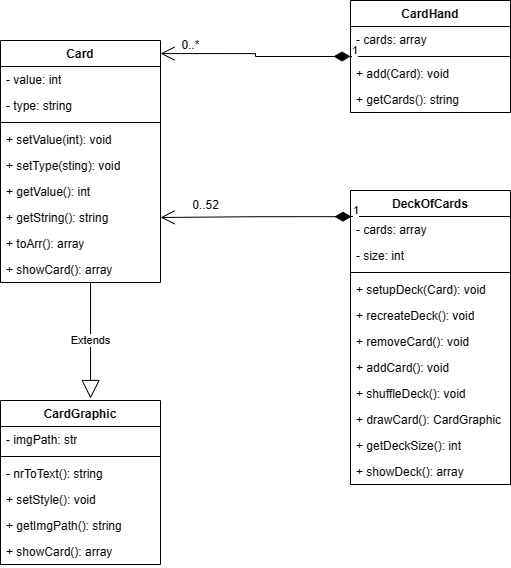

The diagram above was exported from draw.io. Its source (the exported page's mxGraphModel, read from the mxfile embedded in the PNG):
<mxGraphModel dx="792" dy="778" grid="1" gridSize="10" guides="1" tooltips="1" connect="1" arrows="1" fold="1" page="1" pageScale="1" pageWidth="827" pageHeight="1169" math="0" shadow="0">
  <root>
    <mxCell id="0" />
    <mxCell id="1" parent="0" />
    <mxCell id="h1UnWcD5UtDhRlO-52Fe-11" value="Card" style="swimlane;fontStyle=1;align=center;verticalAlign=top;childLayout=stackLayout;horizontal=1;startSize=26;horizontalStack=0;resizeParent=1;resizeParentMax=0;resizeLast=0;collapsible=1;marginBottom=0;whiteSpace=wrap;html=1;" vertex="1" parent="1">
      <mxGeometry x="130" y="100" width="160" height="242" as="geometry" />
    </mxCell>
    <mxCell id="h1UnWcD5UtDhRlO-52Fe-12" value="- value: int" style="text;strokeColor=none;fillColor=none;align=left;verticalAlign=top;spacingLeft=4;spacingRight=4;overflow=hidden;rotatable=0;points=[[0,0.5],[1,0.5]];portConstraint=eastwest;whiteSpace=wrap;html=1;" vertex="1" parent="h1UnWcD5UtDhRlO-52Fe-11">
      <mxGeometry y="26" width="160" height="26" as="geometry" />
    </mxCell>
    <mxCell id="h1UnWcD5UtDhRlO-52Fe-15" value="- type: string" style="text;strokeColor=none;fillColor=none;align=left;verticalAlign=top;spacingLeft=4;spacingRight=4;overflow=hidden;rotatable=0;points=[[0,0.5],[1,0.5]];portConstraint=eastwest;whiteSpace=wrap;html=1;" vertex="1" parent="h1UnWcD5UtDhRlO-52Fe-11">
      <mxGeometry y="52" width="160" height="26" as="geometry" />
    </mxCell>
    <mxCell id="h1UnWcD5UtDhRlO-52Fe-13" value="" style="line;strokeWidth=1;fillColor=none;align=left;verticalAlign=middle;spacingTop=-1;spacingLeft=3;spacingRight=3;rotatable=0;labelPosition=right;points=[];portConstraint=eastwest;strokeColor=inherit;" vertex="1" parent="h1UnWcD5UtDhRlO-52Fe-11">
      <mxGeometry y="78" width="160" height="8" as="geometry" />
    </mxCell>
    <mxCell id="h1UnWcD5UtDhRlO-52Fe-14" value="+ setValue(int): void" style="text;strokeColor=none;fillColor=none;align=left;verticalAlign=top;spacingLeft=4;spacingRight=4;overflow=hidden;rotatable=0;points=[[0,0.5],[1,0.5]];portConstraint=eastwest;whiteSpace=wrap;html=1;" vertex="1" parent="h1UnWcD5UtDhRlO-52Fe-11">
      <mxGeometry y="86" width="160" height="26" as="geometry" />
    </mxCell>
    <mxCell id="h1UnWcD5UtDhRlO-52Fe-16" value="+ setType(sting): void" style="text;strokeColor=none;fillColor=none;align=left;verticalAlign=top;spacingLeft=4;spacingRight=4;overflow=hidden;rotatable=0;points=[[0,0.5],[1,0.5]];portConstraint=eastwest;whiteSpace=wrap;html=1;" vertex="1" parent="h1UnWcD5UtDhRlO-52Fe-11">
      <mxGeometry y="112" width="160" height="26" as="geometry" />
    </mxCell>
    <mxCell id="h1UnWcD5UtDhRlO-52Fe-17" value="+ getValue(): int" style="text;strokeColor=none;fillColor=none;align=left;verticalAlign=top;spacingLeft=4;spacingRight=4;overflow=hidden;rotatable=0;points=[[0,0.5],[1,0.5]];portConstraint=eastwest;whiteSpace=wrap;html=1;" vertex="1" parent="h1UnWcD5UtDhRlO-52Fe-11">
      <mxGeometry y="138" width="160" height="26" as="geometry" />
    </mxCell>
    <mxCell id="h1UnWcD5UtDhRlO-52Fe-18" value="+ getString(): string" style="text;strokeColor=none;fillColor=none;align=left;verticalAlign=top;spacingLeft=4;spacingRight=4;overflow=hidden;rotatable=0;points=[[0,0.5],[1,0.5]];portConstraint=eastwest;whiteSpace=wrap;html=1;" vertex="1" parent="h1UnWcD5UtDhRlO-52Fe-11">
      <mxGeometry y="164" width="160" height="26" as="geometry" />
    </mxCell>
    <mxCell id="h1UnWcD5UtDhRlO-52Fe-19" value="+ toArr(): array" style="text;strokeColor=none;fillColor=none;align=left;verticalAlign=top;spacingLeft=4;spacingRight=4;overflow=hidden;rotatable=0;points=[[0,0.5],[1,0.5]];portConstraint=eastwest;whiteSpace=wrap;html=1;" vertex="1" parent="h1UnWcD5UtDhRlO-52Fe-11">
      <mxGeometry y="190" width="160" height="26" as="geometry" />
    </mxCell>
    <mxCell id="h1UnWcD5UtDhRlO-52Fe-20" value="+ showCard(): array" style="text;strokeColor=none;fillColor=none;align=left;verticalAlign=top;spacingLeft=4;spacingRight=4;overflow=hidden;rotatable=0;points=[[0,0.5],[1,0.5]];portConstraint=eastwest;whiteSpace=wrap;html=1;" vertex="1" parent="h1UnWcD5UtDhRlO-52Fe-11">
      <mxGeometry y="216" width="160" height="26" as="geometry" />
    </mxCell>
    <mxCell id="h1UnWcD5UtDhRlO-52Fe-21" value="CardGraphic" style="swimlane;fontStyle=1;align=center;verticalAlign=top;childLayout=stackLayout;horizontal=1;startSize=26;horizontalStack=0;resizeParent=1;resizeParentMax=0;resizeLast=0;collapsible=1;marginBottom=0;whiteSpace=wrap;html=1;" vertex="1" parent="1">
      <mxGeometry x="130" y="460" width="160" height="164" as="geometry" />
    </mxCell>
    <mxCell id="h1UnWcD5UtDhRlO-52Fe-23" value="- imgPath: str" style="text;strokeColor=none;fillColor=none;align=left;verticalAlign=top;spacingLeft=4;spacingRight=4;overflow=hidden;rotatable=0;points=[[0,0.5],[1,0.5]];portConstraint=eastwest;whiteSpace=wrap;html=1;" vertex="1" parent="h1UnWcD5UtDhRlO-52Fe-21">
      <mxGeometry y="26" width="160" height="26" as="geometry" />
    </mxCell>
    <mxCell id="h1UnWcD5UtDhRlO-52Fe-24" value="" style="line;strokeWidth=1;fillColor=none;align=left;verticalAlign=middle;spacingTop=-1;spacingLeft=3;spacingRight=3;rotatable=0;labelPosition=right;points=[];portConstraint=eastwest;strokeColor=inherit;" vertex="1" parent="h1UnWcD5UtDhRlO-52Fe-21">
      <mxGeometry y="52" width="160" height="8" as="geometry" />
    </mxCell>
    <mxCell id="h1UnWcD5UtDhRlO-52Fe-27" value="- nrToText(): string" style="text;strokeColor=none;fillColor=none;align=left;verticalAlign=top;spacingLeft=4;spacingRight=4;overflow=hidden;rotatable=0;points=[[0,0.5],[1,0.5]];portConstraint=eastwest;whiteSpace=wrap;html=1;" vertex="1" parent="h1UnWcD5UtDhRlO-52Fe-21">
      <mxGeometry y="60" width="160" height="26" as="geometry" />
    </mxCell>
    <mxCell id="h1UnWcD5UtDhRlO-52Fe-26" value="+ setStyle(): void" style="text;strokeColor=none;fillColor=none;align=left;verticalAlign=top;spacingLeft=4;spacingRight=4;overflow=hidden;rotatable=0;points=[[0,0.5],[1,0.5]];portConstraint=eastwest;whiteSpace=wrap;html=1;" vertex="1" parent="h1UnWcD5UtDhRlO-52Fe-21">
      <mxGeometry y="86" width="160" height="26" as="geometry" />
    </mxCell>
    <mxCell id="h1UnWcD5UtDhRlO-52Fe-28" value="+ getImgPath(): string" style="text;strokeColor=none;fillColor=none;align=left;verticalAlign=top;spacingLeft=4;spacingRight=4;overflow=hidden;rotatable=0;points=[[0,0.5],[1,0.5]];portConstraint=eastwest;whiteSpace=wrap;html=1;" vertex="1" parent="h1UnWcD5UtDhRlO-52Fe-21">
      <mxGeometry y="112" width="160" height="26" as="geometry" />
    </mxCell>
    <mxCell id="h1UnWcD5UtDhRlO-52Fe-29" value="+ showCard(): array" style="text;strokeColor=none;fillColor=none;align=left;verticalAlign=top;spacingLeft=4;spacingRight=4;overflow=hidden;rotatable=0;points=[[0,0.5],[1,0.5]];portConstraint=eastwest;whiteSpace=wrap;html=1;" vertex="1" parent="h1UnWcD5UtDhRlO-52Fe-21">
      <mxGeometry y="138" width="160" height="26" as="geometry" />
    </mxCell>
    <mxCell id="h1UnWcD5UtDhRlO-52Fe-32" value="CardHand" style="swimlane;fontStyle=1;align=center;verticalAlign=top;childLayout=stackLayout;horizontal=1;startSize=26;horizontalStack=0;resizeParent=1;resizeParentMax=0;resizeLast=0;collapsible=1;marginBottom=0;whiteSpace=wrap;html=1;" vertex="1" parent="1">
      <mxGeometry x="480" y="60" width="160" height="112" as="geometry" />
    </mxCell>
    <mxCell id="h1UnWcD5UtDhRlO-52Fe-33" value="- cards: array" style="text;strokeColor=none;fillColor=none;align=left;verticalAlign=top;spacingLeft=4;spacingRight=4;overflow=hidden;rotatable=0;points=[[0,0.5],[1,0.5]];portConstraint=eastwest;whiteSpace=wrap;html=1;" vertex="1" parent="h1UnWcD5UtDhRlO-52Fe-32">
      <mxGeometry y="26" width="160" height="26" as="geometry" />
    </mxCell>
    <mxCell id="h1UnWcD5UtDhRlO-52Fe-35" value="" style="line;strokeWidth=1;fillColor=none;align=left;verticalAlign=middle;spacingTop=-1;spacingLeft=3;spacingRight=3;rotatable=0;labelPosition=right;points=[];portConstraint=eastwest;strokeColor=inherit;" vertex="1" parent="h1UnWcD5UtDhRlO-52Fe-32">
      <mxGeometry y="52" width="160" height="8" as="geometry" />
    </mxCell>
    <mxCell id="h1UnWcD5UtDhRlO-52Fe-36" value="+ add(Card): void" style="text;strokeColor=none;fillColor=none;align=left;verticalAlign=top;spacingLeft=4;spacingRight=4;overflow=hidden;rotatable=0;points=[[0,0.5],[1,0.5]];portConstraint=eastwest;whiteSpace=wrap;html=1;" vertex="1" parent="h1UnWcD5UtDhRlO-52Fe-32">
      <mxGeometry y="60" width="160" height="26" as="geometry" />
    </mxCell>
    <mxCell id="h1UnWcD5UtDhRlO-52Fe-37" value="+ getCards(): string" style="text;strokeColor=none;fillColor=none;align=left;verticalAlign=top;spacingLeft=4;spacingRight=4;overflow=hidden;rotatable=0;points=[[0,0.5],[1,0.5]];portConstraint=eastwest;whiteSpace=wrap;html=1;" vertex="1" parent="h1UnWcD5UtDhRlO-52Fe-32">
      <mxGeometry y="86" width="160" height="26" as="geometry" />
    </mxCell>
    <mxCell id="h1UnWcD5UtDhRlO-52Fe-43" value="1" style="endArrow=open;html=1;endSize=12;startArrow=diamondThin;startSize=14;startFill=1;edgeStyle=orthogonalEdgeStyle;align=left;verticalAlign=bottom;rounded=0;entryX=1;entryY=0.054;entryDx=0;entryDy=0;entryPerimeter=0;" edge="1" parent="1" source="h1UnWcD5UtDhRlO-52Fe-32" target="h1UnWcD5UtDhRlO-52Fe-11">
      <mxGeometry x="-1" y="3" relative="1" as="geometry">
        <mxPoint x="430" y="90" as="sourcePoint" />
        <mxPoint x="220" y="60" as="targetPoint" />
      </mxGeometry>
    </mxCell>
    <mxCell id="h1UnWcD5UtDhRlO-52Fe-44" value="0..*" style="text;html=1;align=center;verticalAlign=middle;resizable=0;points=[];autosize=1;strokeColor=none;fillColor=none;" vertex="1" parent="1">
      <mxGeometry x="300" y="90" width="40" height="30" as="geometry" />
    </mxCell>
    <mxCell id="h1UnWcD5UtDhRlO-52Fe-46" value="Extends" style="endArrow=block;endSize=16;endFill=0;html=1;rounded=0;exitX=0.563;exitY=1;exitDx=0;exitDy=0;exitPerimeter=0;entryX=0.563;entryY=-0.012;entryDx=0;entryDy=0;entryPerimeter=0;" edge="1" parent="1" source="h1UnWcD5UtDhRlO-52Fe-20" target="h1UnWcD5UtDhRlO-52Fe-21">
      <mxGeometry width="160" relative="1" as="geometry">
        <mxPoint x="330" y="240" as="sourcePoint" />
        <mxPoint x="490" y="240" as="targetPoint" />
      </mxGeometry>
    </mxCell>
    <mxCell id="h1UnWcD5UtDhRlO-52Fe-47" value="DeckOfCards" style="swimlane;fontStyle=1;align=center;verticalAlign=top;childLayout=stackLayout;horizontal=1;startSize=26;horizontalStack=0;resizeParent=1;resizeParentMax=0;resizeLast=0;collapsible=1;marginBottom=0;whiteSpace=wrap;html=1;" vertex="1" parent="1">
      <mxGeometry x="480" y="250" width="160" height="294" as="geometry" />
    </mxCell>
    <mxCell id="h1UnWcD5UtDhRlO-52Fe-48" value="- cards: array" style="text;strokeColor=none;fillColor=none;align=left;verticalAlign=top;spacingLeft=4;spacingRight=4;overflow=hidden;rotatable=0;points=[[0,0.5],[1,0.5]];portConstraint=eastwest;whiteSpace=wrap;html=1;" vertex="1" parent="h1UnWcD5UtDhRlO-52Fe-47">
      <mxGeometry y="26" width="160" height="26" as="geometry" />
    </mxCell>
    <mxCell id="h1UnWcD5UtDhRlO-52Fe-53" value="- size: int" style="text;strokeColor=none;fillColor=none;align=left;verticalAlign=top;spacingLeft=4;spacingRight=4;overflow=hidden;rotatable=0;points=[[0,0.5],[1,0.5]];portConstraint=eastwest;whiteSpace=wrap;html=1;" vertex="1" parent="h1UnWcD5UtDhRlO-52Fe-47">
      <mxGeometry y="52" width="160" height="26" as="geometry" />
    </mxCell>
    <mxCell id="h1UnWcD5UtDhRlO-52Fe-49" value="" style="line;strokeWidth=1;fillColor=none;align=left;verticalAlign=middle;spacingTop=-1;spacingLeft=3;spacingRight=3;rotatable=0;labelPosition=right;points=[];portConstraint=eastwest;strokeColor=inherit;" vertex="1" parent="h1UnWcD5UtDhRlO-52Fe-47">
      <mxGeometry y="78" width="160" height="8" as="geometry" />
    </mxCell>
    <mxCell id="h1UnWcD5UtDhRlO-52Fe-50" value="+ setupDeck(Card): void" style="text;strokeColor=none;fillColor=none;align=left;verticalAlign=top;spacingLeft=4;spacingRight=4;overflow=hidden;rotatable=0;points=[[0,0.5],[1,0.5]];portConstraint=eastwest;whiteSpace=wrap;html=1;" vertex="1" parent="h1UnWcD5UtDhRlO-52Fe-47">
      <mxGeometry y="86" width="160" height="26" as="geometry" />
    </mxCell>
    <mxCell id="h1UnWcD5UtDhRlO-52Fe-51" value="+ recreateDeck(): void" style="text;strokeColor=none;fillColor=none;align=left;verticalAlign=top;spacingLeft=4;spacingRight=4;overflow=hidden;rotatable=0;points=[[0,0.5],[1,0.5]];portConstraint=eastwest;whiteSpace=wrap;html=1;" vertex="1" parent="h1UnWcD5UtDhRlO-52Fe-47">
      <mxGeometry y="112" width="160" height="26" as="geometry" />
    </mxCell>
    <mxCell id="h1UnWcD5UtDhRlO-52Fe-55" value="+ removeCard(): void" style="text;strokeColor=none;fillColor=none;align=left;verticalAlign=top;spacingLeft=4;spacingRight=4;overflow=hidden;rotatable=0;points=[[0,0.5],[1,0.5]];portConstraint=eastwest;whiteSpace=wrap;html=1;" vertex="1" parent="h1UnWcD5UtDhRlO-52Fe-47">
      <mxGeometry y="138" width="160" height="26" as="geometry" />
    </mxCell>
    <mxCell id="h1UnWcD5UtDhRlO-52Fe-56" value="+ addCard(): void" style="text;strokeColor=none;fillColor=none;align=left;verticalAlign=top;spacingLeft=4;spacingRight=4;overflow=hidden;rotatable=0;points=[[0,0.5],[1,0.5]];portConstraint=eastwest;whiteSpace=wrap;html=1;" vertex="1" parent="h1UnWcD5UtDhRlO-52Fe-47">
      <mxGeometry y="164" width="160" height="26" as="geometry" />
    </mxCell>
    <mxCell id="h1UnWcD5UtDhRlO-52Fe-57" value="+ shuffleDeck(): void" style="text;strokeColor=none;fillColor=none;align=left;verticalAlign=top;spacingLeft=4;spacingRight=4;overflow=hidden;rotatable=0;points=[[0,0.5],[1,0.5]];portConstraint=eastwest;whiteSpace=wrap;html=1;" vertex="1" parent="h1UnWcD5UtDhRlO-52Fe-47">
      <mxGeometry y="190" width="160" height="26" as="geometry" />
    </mxCell>
    <mxCell id="h1UnWcD5UtDhRlO-52Fe-58" value="+ drawCard(): CardGraphic" style="text;strokeColor=none;fillColor=none;align=left;verticalAlign=top;spacingLeft=4;spacingRight=4;overflow=hidden;rotatable=0;points=[[0,0.5],[1,0.5]];portConstraint=eastwest;whiteSpace=wrap;html=1;" vertex="1" parent="h1UnWcD5UtDhRlO-52Fe-47">
      <mxGeometry y="216" width="160" height="26" as="geometry" />
    </mxCell>
    <mxCell id="h1UnWcD5UtDhRlO-52Fe-59" value="+ getDeckSize(): int" style="text;strokeColor=none;fillColor=none;align=left;verticalAlign=top;spacingLeft=4;spacingRight=4;overflow=hidden;rotatable=0;points=[[0,0.5],[1,0.5]];portConstraint=eastwest;whiteSpace=wrap;html=1;" vertex="1" parent="h1UnWcD5UtDhRlO-52Fe-47">
      <mxGeometry y="242" width="160" height="26" as="geometry" />
    </mxCell>
    <mxCell id="h1UnWcD5UtDhRlO-52Fe-60" value="+ showDeck(): array" style="text;strokeColor=none;fillColor=none;align=left;verticalAlign=top;spacingLeft=4;spacingRight=4;overflow=hidden;rotatable=0;points=[[0,0.5],[1,0.5]];portConstraint=eastwest;whiteSpace=wrap;html=1;" vertex="1" parent="h1UnWcD5UtDhRlO-52Fe-47">
      <mxGeometry y="268" width="160" height="26" as="geometry" />
    </mxCell>
    <mxCell id="h1UnWcD5UtDhRlO-52Fe-52" value="1" style="endArrow=open;html=1;endSize=12;startArrow=diamondThin;startSize=14;startFill=1;edgeStyle=orthogonalEdgeStyle;align=left;verticalAlign=bottom;rounded=0;entryX=1;entryY=0.5;entryDx=0;entryDy=0;exitX=0.006;exitY=0.089;exitDx=0;exitDy=0;exitPerimeter=0;" edge="1" parent="1" source="h1UnWcD5UtDhRlO-52Fe-47" target="h1UnWcD5UtDhRlO-52Fe-18">
      <mxGeometry x="-1" y="3" relative="1" as="geometry">
        <mxPoint x="460" y="373" as="sourcePoint" />
        <mxPoint x="270" y="370" as="targetPoint" />
      </mxGeometry>
    </mxCell>
    <mxCell id="h1UnWcD5UtDhRlO-52Fe-54" value="0..52" style="text;html=1;align=center;verticalAlign=middle;resizable=0;points=[];autosize=1;strokeColor=none;fillColor=none;" vertex="1" parent="1">
      <mxGeometry x="310" y="250" width="50" height="30" as="geometry" />
    </mxCell>
  </root>
</mxGraphModel>